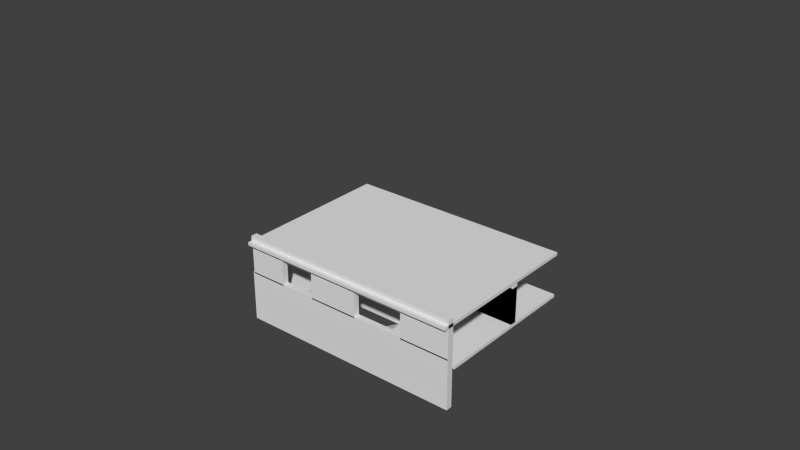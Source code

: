# Source: house03.blend  (saved by Blender 2.76.0; exported with 4.5.12 LTS)
import bpy
from mathutils import Matrix  # noqa: F401  (used for matrix-valued properties, if any)

bpy.ops.wm.read_factory_settings(use_empty=True)
scene = bpy.context.scene
scene.name = 'Scene'

# ---- collections
col_collection_1 = bpy.data.collections.new('Collection 1'); scene.collection.children.link(col_collection_1)
col_collection_1.hide_render = True
col_collection_1.hide_viewport = True
col_collection_2 = bpy.data.collections.new('Collection 2'); scene.collection.children.link(col_collection_2)
col_collection_2.hide_render = True
col_collection_2.hide_viewport = True
col_collection_3 = bpy.data.collections.new('Collection 3'); scene.collection.children.link(col_collection_3)

# ---- materials (node trees are filled in below, after node groups)
mat_material = bpy.data.materials.new('Material')
mat_material.alpha_threshold = 0.0
mat_material.use_transparent_shadow = False
mat_material.roughness = 0.5
mat_material.line_color = (0.0, 0.0, 0.0, 1.0)

# ---- material node trees

# ---- world
world_world = bpy.data.worlds.new('World'); scene.world = world_world
world_world.color = (0.05088, 0.05088, 0.05088)
world_world.use_sun_shadow = False
world_world.sun_shadow_jitter_overblur = 0.0
world_world.cycles.sampling_method = 'MANUAL'
world_world.cycles.sample_map_resolution = 256

# ---- meshes
me_cube = bpy.data.meshes.new('Cube')
me_cube.from_pydata([(1.0, 1.0, 0.0), (1.0, -1.0, 0.0), (-0.5447, -1.0, 0.0), (-0.5447, 1.0, 0.0), (1.0, 1.0, 2.0), (1.0, -1.0, 2.0), (-0.5447, -1.0, 2.0), (-0.5447, 1.0, 2.0), (0.3333, 1.0, 0.0), (-0.3333, 1.0, 0.0), (0.3333, -1.0, 0.0), (-0.3333, -1.0, 0.0), (0.3333, 1.0, 2.0), (-0.3333, 1.0, 2.0), (0.3333, -1.0, 2.0), (-0.3333, -1.0, 2.0), (1.0, 1.0, 0.0), (1.0, 1.0, 2.0), (0.3333, 1.0, 0.0), (0.3333, 1.0, 2.0), (1.0, 36.04, 3.492e-08), (1.0, 36.04, 2.0), (0.3333, 36.04, 3.492e-08), (0.3333, 36.04, 2.0), (-0.3333, 29.89, 0.0), (-0.5447, 29.89, 0.0), (-0.5447, 29.89, 2.0), (-0.3333, 29.89, 2.0), (0.3333, 29.89, 0.0), (0.3333, 29.89, 2.0), (1.0, 1.0, 1.0), (1.0, -1.0, 1.0), (-0.5447, -1.0, 1.0), (-0.5447, 1.0, 1.0), (0.3333, 1.0, 1.0), (0.3333, -1.0, 1.0), (-0.3333, -1.0, 1.0), (1.0, 1.0, 1.0), (0.3333, 1.0, 1.0), (1.0, 36.04, 1.0), (0.3333, 36.04, 1.0), (-0.5447, 29.89, 1.0), (0.3333, 29.89, 1.0), (0.8667, 1.0, 0.0), (0.7333, 1.0, 0.0), (0.6, 1.0, 0.0), (0.4667, 1.0, 0.0), (0.8667, -1.0, 0.0), (0.7333, -1.0, 0.0), (0.6, -1.0, 0.0), (0.4667, -1.0, 0.0), (0.8667, 1.0, 2.0), (0.7333, 1.0, 2.0), (0.6, 1.0, 2.0), (0.4667, 1.0, 2.0), (0.8667, -1.0, 2.0), (0.7333, -1.0, 2.0), (0.6, -1.0, 2.0), (0.4667, -1.0, 2.0), (0.8667, 1.0, 0.0), (0.7333, 1.0, 0.0), (0.6, 1.0, 0.0), (0.4667, 1.0, 0.0), (0.8667, 1.0, 2.0), (0.7333, 1.0, 2.0), (0.6, 1.0, 2.0), (0.4667, 1.0, 2.0), (0.8667, 36.04, 3.492e-08), (0.7333, 36.04, 3.492e-08), (0.6, 36.04, 3.492e-08), (0.4667, 36.04, 3.492e-08), (0.8667, 36.04, 2.0), (0.7333, 36.04, 2.0), (0.6, 36.04, 2.0), (0.4667, 36.04, 2.0), (0.8667, 36.04, 1.0), (0.7333, 36.04, 1.0), (0.6, 36.04, 1.0), (0.4667, 36.04, 1.0), (0.8667, -1.0, 1.0), (0.7333, -1.0, 1.0), (0.6, -1.0, 1.0), (0.4667, -1.0, 1.0)], [], [(9, 11, 2, 3), (13, 7, 6, 15), (30, 4, 5, 31), (36, 15, 6, 32), (32, 6, 7, 33), (42, 41, 26, 27, 29), (34, 12, 19, 38), (7, 13, 27, 26), (82, 58, 14, 35), (35, 14, 15, 36), (54, 12, 14, 58), (12, 13, 15, 14), (46, 50, 10, 8), (8, 10, 11, 9), (38, 19, 23, 40), (51, 4, 17, 63), (46, 8, 18, 62), (30, 0, 16, 37), (78, 70, 22, 40), (62, 18, 22, 70), (63, 17, 21, 71), (37, 16, 20, 39), (34, 8, 28, 42), (33, 7, 26, 41), (9, 3, 25, 24), (13, 12, 29, 27), (8, 9, 24, 28), (3, 33, 41, 25), (12, 34, 42, 29), (17, 37, 39, 21), (74, 78, 40, 23), (4, 30, 37, 17), (18, 38, 40, 22), (10, 35, 36, 11), (50, 82, 35, 10), (8, 34, 38, 18), (24, 25, 41, 42, 28), (2, 32, 33, 3), (11, 36, 32, 2), (0, 30, 31, 1), (1, 31, 79, 47), (47, 79, 80, 48), (48, 80, 81, 49), (49, 81, 82, 50), (21, 39, 75, 71), (71, 75, 76, 72), (72, 76, 77, 73), (73, 77, 78, 74), (19, 66, 74, 23), (66, 65, 73, 74), (65, 64, 72, 73), (64, 63, 71, 72), (16, 59, 67, 20), (59, 60, 68, 67), (60, 61, 69, 68), (61, 62, 70, 69), (39, 20, 67, 75), (75, 67, 68, 76), (76, 68, 69, 77), (77, 69, 70, 78), (0, 43, 59, 16), (43, 44, 60, 59), (44, 45, 61, 60), (45, 46, 62, 61), (12, 54, 66, 19), (54, 53, 65, 66), (53, 52, 64, 65), (52, 51, 63, 64), (0, 1, 47, 43), (43, 47, 48, 44), (44, 48, 49, 45), (45, 49, 50, 46), (4, 51, 55, 5), (51, 52, 56, 55), (52, 53, 57, 56), (53, 54, 58, 57), (31, 5, 55, 79), (79, 55, 56, 80), (80, 56, 57, 81), (81, 57, 58, 82)])
me_cube.materials.append(mat_material)
me_cube.use_remesh_preserve_volume = False
me_cube.use_remesh_preserve_attributes = False
me_cube.use_mirror_vertex_groups = False
me_cube.update()
me_cube_002 = bpy.data.meshes.new('Cube.002')
me_cube_002.from_pydata([(-21.66, -3.322, 0.0), (-21.66, -9.378, 0.432), (-21.66, -1.907e-06, 0.0), (-21.66, -1.907e-06, 0.432), (-1.954, -9.378, 0.432), (-1.954, -1.907e-06, 0.432), (-10.83, -3.322, 0.0), (-21.66, -3.322, 0.0), (-21.66, -4.689, 0.0), (-21.66, -9.378, 0.432), (-9.537e-07, -4.689, 0.0), (-21.66, -3.322, 0.0), (-21.66, -1.907e-06, 0.432), (-6.571, -4.689, 4.097), (-13.72, -4.689, 4.097), (-21.66, -1.907e-06, 0.0), (-21.66, -4.689, 0.0), (-9.537e-07, -4.689, 0.0), (-21.66, -3.322, 0.0), (-21.66, -9.378, 0.432), (-21.66, -4.689, 0.0), (-9.537e-07, -4.689, 0.0), (-21.66, -1.907e-06, 0.432), (-21.66, -1.907e-06, 0.0), (-21.66, -3.322, 0.0), (-21.66, -9.378, 0.432), (-21.66, -4.689, 0.0), (-9.537e-07, -4.689, 0.0), (-21.66, -1.907e-06, 0.432), (-21.66, -1.907e-06, 0.0), (-21.66, -3.322, 0.432), (-1.955, -3.322, 0.0), (-9.537e-07, -4.689, 0.0), (-1.955, -1.907e-06, 0.0), (-1.955, -1.907e-06, 0.432), (-21.66, -1.907e-06, 0.432), (-21.66, -1.907e-06, 0.0), (-1.955, -3.322, 0.432)], [(8, 16), (24, 36), (20, 16), (17, 10), (26, 20), (21, 17), (32, 27), (21, 27)], [(35, 34, 33, 36), (13, 5, 3, 14), (13, 14, 1, 4), (14, 3, 1), (2, 24, 11, 30, 35, 36, 29, 23, 15), (31, 33, 34, 37), (6, 31, 37, 30, 11, 24, 18, 7, 0), (1, 3, 12, 9), (29, 36, 33, 2, 15, 23), (33, 31, 6, 0, 24, 2, 36), (9, 12, 22, 19), (25, 30, 37, 34, 35, 28, 22, 12, 3, 5, 13, 4, 1, 9, 19), (19, 22, 28, 25), (25, 28, 35, 30)])
me_cube_002.use_remesh_preserve_volume = False
me_cube_002.use_remesh_preserve_attributes = False
me_cube_002.use_mirror_vertex_groups = False
me_cube_002.update()
me_cube_001 = bpy.data.meshes.new('Cube.001')
me_cube_001.from_pydata([(-21.66, -9.378, 0.0), (-21.66, -9.378, 0.432), (-21.66, -1.907e-06, 0.0), (-21.66, -1.907e-06, 0.432), (-9.537e-07, -9.378, 0.0), (-9.537e-07, -9.378, 0.432), (-9.537e-07, -1.907e-06, 0.0), (-9.537e-07, -1.907e-06, 0.432), (-10.83, -9.378, 0.0), (-21.66, -9.378, 0.0), (-21.66, -4.689, 0.0), (-21.66, -9.378, 0.432), (-9.537e-07, -4.689, 0.0), (-21.66, -9.378, 0.0), (-21.66, -1.907e-06, 0.432), (-6.571, -4.689, 4.097), (-13.72, -4.689, 4.097), (-21.66, -1.907e-06, 0.0), (-21.66, -4.689, 0.0), (-9.537e-07, -1.907e-06, 0.432), (-9.537e-07, -1.907e-06, 0.0), (-9.537e-07, -9.378, 0.432), (-9.537e-07, -9.378, 0.0), (-9.537e-07, -4.689, 0.0), (-21.66, -9.378, 0.0), (-21.66, -9.378, 0.432), (-21.66, -4.689, 0.0), (-9.537e-07, -9.378, 0.0), (-9.537e-07, -4.689, 0.0), (-9.537e-07, -1.907e-06, 0.0), (-9.537e-07, -1.907e-06, 0.432), (-21.66, -1.907e-06, 0.432), (-21.66, -1.907e-06, 0.0), (-9.537e-07, -9.378, 0.432), (-21.66, -9.378, 0.0), (-21.66, -9.378, 0.432), (-21.66, -4.689, 0.0), (-9.537e-07, -9.378, 0.0), (-9.537e-07, -4.689, 0.0), (-9.537e-07, -1.907e-06, 0.0), (-9.537e-07, -1.907e-06, 0.432), (-21.66, -1.907e-06, 0.432), (-21.66, -1.907e-06, 0.0), (-9.537e-07, -9.378, 0.432), (-21.66, -9.378, 0.432), (-9.537e-07, -9.378, 0.0), (-9.537e-07, -4.689, 0.0), (-9.537e-07, -1.907e-06, 0.0), (-9.537e-07, -1.907e-06, 0.432), (-21.66, -1.907e-06, 0.432), (-21.66, -1.907e-06, 0.0), (-9.537e-07, -9.378, 0.432)], [(4, 42)], [(17, 18, 26, 32), (10, 0, 9, 18), (6, 2, 17, 20), (49, 48, 47, 50), (15, 7, 3, 16), (15, 5, 7), (2, 10, 18, 17), (48, 51, 45, 46, 47), (14, 19, 30, 31), (18, 9, 24, 26), (15, 16, 1, 5), (16, 3, 1), (3, 7, 19, 14), (7, 5, 21, 19), (12, 6, 20, 23), (5, 1, 11, 21), (4, 12, 23, 22), (37, 45, 51, 44, 13, 34, 24, 9, 0, 8, 4, 22, 27), (1, 3, 14, 11), (27, 28, 38, 37), (29, 32, 42, 39), (26, 24, 34, 36), (30, 33, 43, 40), (21, 11, 25, 33), (23, 20, 29, 28), (19, 21, 33, 30), (20, 17, 32, 29), (22, 23, 28, 27), (11, 14, 31, 25), (38, 39, 47, 46), (41, 40, 48, 49), (25, 31, 41, 35), (31, 30, 40, 41), (28, 29, 39, 38), (32, 26, 36, 42), (33, 25, 35, 43), (36, 34, 13, 44, 49, 50, 42), (43, 35, 44, 51), (40, 43, 51, 48), (39, 42, 50, 47), (37, 38, 46, 45), (35, 41, 49, 44), (47, 45, 46), (34, 36, 42, 50, 47, 4, 45, 8, 0)])
me_cube_001.use_remesh_preserve_volume = False
me_cube_001.use_remesh_preserve_attributes = False
me_cube_001.use_mirror_vertex_groups = False
me_cube_001.update()
me_cube_018 = bpy.data.meshes.new('Cube.018')
me_cube_018.from_pydata([(-1.0, -1.0, 0.0), (-1.0, -1.0, 2.0), (-1.0, 1.0, 0.0), (-1.0, 1.0, 2.0), (1.0, -1.0, 0.0), (1.0, -1.0, 2.0), (1.0, 1.0, 0.0), (1.0, 1.0, 2.0)], [], [(1, 3, 2, 0), (3, 7, 6, 2), (7, 5, 4, 6), (5, 1, 0, 4), (0, 2, 6, 4), (5, 7, 3, 1)])
me_cube_018.use_remesh_preserve_volume = False
me_cube_018.use_remesh_preserve_attributes = False
me_cube_018.use_mirror_vertex_groups = False
me_cube_018.update()
me_cube_017 = bpy.data.meshes.new('Cube.017')
me_cube_017.from_pydata([(-1.0, -1.0, 0.0), (-1.0, -1.0, 2.0), (-1.0, 1.0, 0.0), (-1.0, 1.0, 2.0), (1.0, -1.0, 0.0), (1.0, -1.0, 2.0), (1.0, 1.0, 0.0), (1.0, 1.0, 2.0)], [], [(1, 3, 2, 0), (3, 7, 6, 2), (7, 5, 4, 6), (5, 1, 0, 4), (0, 2, 6, 4), (5, 7, 3, 1)])
me_cube_017.use_remesh_preserve_volume = False
me_cube_017.use_remesh_preserve_attributes = False
me_cube_017.use_mirror_vertex_groups = False
me_cube_017.update()
me_cube_016 = bpy.data.meshes.new('Cube.016')
me_cube_016.from_pydata([(-1.0, -1.0, 0.0), (-1.0, -1.0, 2.0), (-1.0, 1.0, 0.0), (-1.0, 1.0, 2.0), (1.0, -1.0, 0.0), (1.0, -1.0, 2.0), (1.0, 1.0, 0.0), (1.0, 1.0, 2.0)], [], [(1, 3, 2, 0), (3, 7, 6, 2), (7, 5, 4, 6), (5, 1, 0, 4), (0, 2, 6, 4), (5, 7, 3, 1)])
me_cube_016.use_remesh_preserve_volume = False
me_cube_016.use_remesh_preserve_attributes = False
me_cube_016.use_mirror_vertex_groups = False
me_cube_016.update()
me_cube_015 = bpy.data.meshes.new('Cube.015')
me_cube_015.from_pydata([(-1.0, -1.0, 0.0), (-1.0, -1.0, 2.0), (-1.0, 1.0, 0.0), (-1.0, 1.0, 2.0), (1.0, -1.0, 0.0), (1.0, -1.0, 2.0), (1.0, 1.0, 0.0), (1.0, 1.0, 2.0)], [], [(1, 3, 2, 0), (3, 7, 6, 2), (7, 5, 4, 6), (5, 1, 0, 4), (0, 2, 6, 4), (5, 7, 3, 1)])
me_cube_015.use_remesh_preserve_volume = False
me_cube_015.use_remesh_preserve_attributes = False
me_cube_015.use_mirror_vertex_groups = False
me_cube_015.update()
me_cube_014 = bpy.data.meshes.new('Cube.014')
me_cube_014.from_pydata([(-1.0, -1.0, 0.0), (-1.0, -1.0, 2.0), (-1.0, 1.0, 0.0), (-1.0, 1.0, 2.0), (1.0, -1.0, 0.0), (1.0, -1.0, 2.0), (1.0, 1.0, 0.0), (1.0, 1.0, 2.0)], [], [(1, 3, 2, 0), (3, 7, 6, 2), (7, 5, 4, 6), (5, 1, 0, 4), (0, 2, 6, 4), (5, 7, 3, 1)])
me_cube_014.use_remesh_preserve_volume = False
me_cube_014.use_remesh_preserve_attributes = False
me_cube_014.use_mirror_vertex_groups = False
me_cube_014.update()
me_cube_013 = bpy.data.meshes.new('Cube.013')
me_cube_013.from_pydata([(-1.0, -1.0, 0.0), (-1.0, -1.0, 2.0), (-1.0, 1.0, 0.0), (-1.0, 1.0, 2.0), (1.0, -1.0, 0.0), (1.0, -1.0, 2.0), (1.0, 1.0, 0.0), (1.0, 1.0, 2.0)], [], [(1, 3, 2, 0), (3, 7, 6, 2), (7, 5, 4, 6), (5, 1, 0, 4), (0, 2, 6, 4), (5, 7, 3, 1)])
me_cube_013.use_remesh_preserve_volume = False
me_cube_013.use_remesh_preserve_attributes = False
me_cube_013.use_mirror_vertex_groups = False
me_cube_013.update()
me_cube_012 = bpy.data.meshes.new('Cube.012')
me_cube_012.from_pydata([(-1.0, -1.0, 0.0), (-1.0, -1.0, 2.0), (-1.0, 1.0, 0.0), (-1.0, 1.0, 2.0), (1.0, -1.0, 0.0), (1.0, -1.0, 2.0), (1.0, 1.0, 0.0), (1.0, 1.0, 2.0)], [], [(1, 3, 2, 0), (3, 7, 6, 2), (7, 5, 4, 6), (5, 1, 0, 4), (0, 2, 6, 4), (5, 7, 3, 1)])
me_cube_012.use_remesh_preserve_volume = False
me_cube_012.use_remesh_preserve_attributes = False
me_cube_012.use_mirror_vertex_groups = False
me_cube_012.update()
me_cube_011 = bpy.data.meshes.new('Cube.011')
me_cube_011.from_pydata([(-1.0, -1.0, 0.0), (-1.0, -1.0, 2.0), (-1.0, 1.0, 0.0), (-1.0, 1.0, 2.0), (1.0, -1.0, 0.0), (1.0, -1.0, 2.0), (1.0, 1.0, 0.0), (1.0, 1.0, 2.0)], [], [(1, 3, 2, 0), (3, 7, 6, 2), (7, 5, 4, 6), (5, 1, 0, 4), (0, 2, 6, 4), (5, 7, 3, 1)])
me_cube_011.use_remesh_preserve_volume = False
me_cube_011.use_remesh_preserve_attributes = False
me_cube_011.use_mirror_vertex_groups = False
me_cube_011.update()
me_cube_010 = bpy.data.meshes.new('Cube.010')
me_cube_010.from_pydata([(-1.0, -1.0, 0.0), (-1.0, -1.0, 2.0), (-1.0, 1.0, 0.0), (-1.0, 1.0, 2.0), (1.0, -1.0, 0.0), (1.0, -1.0, 2.0), (1.0, 1.0, 0.0), (1.0, 1.0, 2.0)], [], [(1, 3, 2, 0), (3, 7, 6, 2), (7, 5, 4, 6), (5, 1, 0, 4), (0, 2, 6, 4), (5, 7, 3, 1)])
me_cube_010.use_remesh_preserve_volume = False
me_cube_010.use_remesh_preserve_attributes = False
me_cube_010.use_mirror_vertex_groups = False
me_cube_010.update()
me_cube_009 = bpy.data.meshes.new('Cube.009')
me_cube_009.from_pydata([(-1.0, -1.0, 0.0), (-1.0, -1.0, 2.0), (-1.0, 1.0, 0.0), (-1.0, 1.0, 2.0), (1.0, -1.0, 0.0), (1.0, -1.0, 2.0), (1.0, 1.0, 0.0), (1.0, 1.0, 2.0)], [], [(1, 3, 2, 0), (3, 7, 6, 2), (7, 5, 4, 6), (5, 1, 0, 4), (0, 2, 6, 4), (5, 7, 3, 1)])
me_cube_009.use_remesh_preserve_volume = False
me_cube_009.use_remesh_preserve_attributes = False
me_cube_009.use_mirror_vertex_groups = False
me_cube_009.update()
me_cube_008 = bpy.data.meshes.new('Cube.008')
me_cube_008.from_pydata([(-1.0, -1.0, 0.0), (-1.0, -1.0, 2.0), (-1.0, 1.0, 0.0), (-1.0, 1.0, 2.0), (1.0, -1.0, 0.0), (1.0, -1.0, 2.0), (1.0, 1.0, 0.0), (1.0, 1.0, 2.0)], [], [(1, 3, 2, 0), (3, 7, 6, 2), (7, 5, 4, 6), (5, 1, 0, 4), (0, 2, 6, 4), (5, 7, 3, 1)])
me_cube_008.use_remesh_preserve_volume = False
me_cube_008.use_remesh_preserve_attributes = False
me_cube_008.use_mirror_vertex_groups = False
me_cube_008.update()
me_cube_006 = bpy.data.meshes.new('Cube.006')
me_cube_006.from_pydata([(-1.0, -1.0, 0.0), (-1.0, -1.0, 2.0), (-1.0, 1.0, 0.0), (-1.0, 1.0, 2.0), (1.0, -1.0, 0.0), (1.0, -1.0, 2.0), (1.0, 1.0, 0.0), (1.0, 1.0, 2.0)], [], [(1, 3, 2, 0), (3, 7, 6, 2), (7, 5, 4, 6), (5, 1, 0, 4), (0, 2, 6, 4), (5, 7, 3, 1)])
me_cube_006.use_remesh_preserve_volume = False
me_cube_006.use_remesh_preserve_attributes = False
me_cube_006.use_mirror_vertex_groups = False
me_cube_006.update()
me_cube_005 = bpy.data.meshes.new('Cube.005')
me_cube_005.from_pydata([(-1.0, -1.0, 0.0), (-1.0, -1.0, 2.0), (-1.0, 1.0, 0.0), (-1.0, 1.0, 2.0), (1.0, -1.0, 0.0), (1.0, -1.0, 2.0), (1.0, 1.0, 0.0), (1.0, 1.0, 2.0)], [], [(1, 3, 2, 0), (3, 7, 6, 2), (7, 5, 4, 6), (5, 1, 0, 4), (0, 2, 6, 4), (5, 7, 3, 1)])
me_cube_005.use_remesh_preserve_volume = False
me_cube_005.use_remesh_preserve_attributes = False
me_cube_005.use_mirror_vertex_groups = False
me_cube_005.update()
me_cube_004 = bpy.data.meshes.new('Cube.004')
me_cube_004.from_pydata([(-1.0, -1.0, 0.0), (-1.0, -1.0, 2.0), (-1.0, 1.0, 0.0), (-1.0, 1.0, 2.0), (1.0, -1.0, 0.0), (1.0, -1.0, 2.0), (1.0, 1.0, 0.0), (1.0, 1.0, 2.0)], [], [(1, 3, 2, 0), (3, 7, 6, 2), (7, 5, 4, 6), (5, 1, 0, 4), (0, 2, 6, 4), (5, 7, 3, 1)])
me_cube_004.use_remesh_preserve_volume = False
me_cube_004.use_remesh_preserve_attributes = False
me_cube_004.use_mirror_vertex_groups = False
me_cube_004.update()
me_cube_003 = bpy.data.meshes.new('Cube.003')
me_cube_003.from_pydata([(-1.0, -1.0, 0.0), (-1.0, -1.0, 2.0), (-1.0, 1.0, 0.0), (-1.0, 1.0, 2.0), (1.0, -1.0, 0.0), (1.0, -1.0, 2.0), (1.0, 1.0, 0.0), (1.0, 1.0, 2.0)], [], [(1, 3, 2, 0), (3, 7, 6, 2), (7, 5, 4, 6), (5, 1, 0, 4), (0, 2, 6, 4), (5, 7, 3, 1)])
me_cube_003.use_remesh_preserve_volume = False
me_cube_003.use_remesh_preserve_attributes = False
me_cube_003.use_mirror_vertex_groups = False
me_cube_003.update()

# ---- objects
ob_house_volume = bpy.data.objects.new('house volume', me_cube)
ob_roof_001 = bpy.data.objects.new('roof.001', me_cube_002)
ob_roof = bpy.data.objects.new('roof', me_cube_001)
ob_cube_014 = bpy.data.objects.new('Cube.014', me_cube_018)
ob_cube_013 = bpy.data.objects.new('Cube.013', me_cube_017)
ob_cube_012 = bpy.data.objects.new('Cube.012', me_cube_016)
ob_cube_011 = bpy.data.objects.new('Cube.011', me_cube_015)
ob_cube_004 = bpy.data.objects.new('Cube.004', me_cube_014)
ob_cube_010 = bpy.data.objects.new('Cube.010', me_cube_013)
ob_cube_009 = bpy.data.objects.new('Cube.009', me_cube_012)
ob_cube_008 = bpy.data.objects.new('Cube.008', me_cube_011)
ob_cube_007 = bpy.data.objects.new('Cube.007', me_cube_010)
ob_cube_006 = bpy.data.objects.new('Cube.006', me_cube_009)
ob_cube_005 = bpy.data.objects.new('Cube.005', me_cube_008)
ob_cube_003 = bpy.data.objects.new('Cube.003', me_cube_006)
ob_cube_002 = bpy.data.objects.new('Cube.002', me_cube_005)
ob_cube_001 = bpy.data.objects.new('Cube.001', me_cube_004)
ob_cube = bpy.data.objects.new('Cube', me_cube_003)

# ---- transforms, parenting, visibility, modifiers, constraints
ob_house_volume.location = (-0.1954, -0.1528, -0.1025)
ob_house_volume.scale = (13.98, 0.236, 4.104)
ob_house_volume.lock_rotations_4d = False
ob_house_volume.empty_display_type = 'ARROWS'
ob_house_volume.lineart.crease_threshold = 0.0
ob_roof_001.location = (8.638, 9.116, 3.878)
ob_roof_001.scale = (0.8412, 1.016, 1.026)
ob_roof_001.lineart.crease_threshold = 0.0
ob_roof.location = (14.21, 8.747, 8.105)
ob_roof.scale = (1.026, 1.026, 1.026)
ob_roof.lineart.crease_threshold = 0.0
ob_cube_014.location = (7.006, 0.0, 3.903)
ob_cube_014.scale = (2.0, 0.25, 1.0)
ob_cube_014.lineart.crease_threshold = 0.0
ob_cube_013.location = (-1.091, 0.0, 3.903)
ob_cube_013.scale = (2.0, 0.25, 1.0)
ob_cube_013.lineart.crease_threshold = 0.0
ob_cube_012.location = (-7.414, 0.0, 3.903)
ob_cube_012.scale = (1.5, 0.25, 1.0)
ob_cube_012.lineart.crease_threshold = 0.0
ob_cube_011.location = (0.0, 0.0, 5.958)
ob_cube_011.scale = (9.0, 0.25, 0.5)
ob_cube_011.lineart.crease_threshold = 0.0
ob_cube_004.location = (0.0, 12.41, 6.448)
ob_cube_004.rotation_euler = (1.571, 0.0, 0.0)
ob_cube_004.scale = (9.0, 0.125, 6.5)
ob_cube_004.lineart.crease_threshold = 0.0
ob_cube_010.location = (-0.08553, 7.221, 3.0)
ob_cube_010.scale = (1.0, 0.25, 1.75)
ob_cube_010.lineart.crease_threshold = 0.0
ob_cube_009.location = (6.475, 7.221, 3.0)
ob_cube_009.scale = (2.5, 0.25, 1.75)
ob_cube_009.lineart.crease_threshold = 0.0
ob_cube_008.location = (6.475, 7.221, 3.0)
ob_cube_008.scale = (2.5, 0.25, 1.5)
ob_cube_008.lineart.crease_threshold = 0.0
ob_cube_007.location = (-6.288, 7.221, 3.0)
ob_cube_007.scale = (2.5, 0.25, 1.75)
ob_cube_007.lineart.crease_threshold = 0.0
ob_cube_006.location = (-0.9677, 9.91, 3.0)
ob_cube_006.rotation_euler = (0.0, 0.0, 1.571)
ob_cube_006.scale = (2.5, 0.25, 1.75)
ob_cube_006.lineart.crease_threshold = 0.0
ob_cube_005.location = (-6.953, 2.482, 3.0)
ob_cube_005.rotation_euler = (1.571, 0.0, 0.0)
ob_cube_005.scale = (2.0, 0.125, 1.0)
ob_cube_005.lineart.crease_threshold = 0.0
ob_cube_003.location = (6.013, 2.482, 3.0)
ob_cube_003.rotation_euler = (1.571, 0.0, 0.0)
ob_cube_003.scale = (3.0, 0.125, 1.0)
ob_cube_003.lineart.crease_threshold = 0.0
ob_cube_002.location = (0.4398, 2.456, 1.437)
ob_cube_002.rotation_euler = (1.571, -0.5236, 0.0)
ob_cube_002.scale = (3.1, 0.125, 1.0)
ob_cube_002.lineart.crease_threshold = 0.0
ob_cube_001.location = (0.0, 12.41, 3.0)
ob_cube_001.rotation_euler = (1.571, 0.0, 0.0)
ob_cube_001.scale = (9.0, 0.125, 5.0)
ob_cube_001.lineart.crease_threshold = 0.0
ob_cube.location = (0.0, 0.0, 0.0)
ob_cube.scale = (9.0, 0.25, 2.0)
ob_cube.lineart.crease_threshold = 0.0

# ---- collection membership
col_collection_1.objects.link(ob_house_volume)
col_collection_2.objects.link(ob_roof_001)
col_collection_2.objects.link(ob_roof)
col_collection_3.objects.link(ob_cube_014)
col_collection_3.objects.link(ob_cube_013)
col_collection_3.objects.link(ob_cube_012)
col_collection_3.objects.link(ob_cube_011)
col_collection_3.objects.link(ob_cube_004)
col_collection_3.objects.link(ob_cube_010)
col_collection_3.objects.link(ob_cube_009)
col_collection_3.objects.link(ob_cube_008)
col_collection_3.objects.link(ob_cube_007)
col_collection_3.objects.link(ob_cube_006)
col_collection_3.objects.link(ob_cube_005)
col_collection_3.objects.link(ob_cube_003)
col_collection_3.objects.link(ob_cube_002)
col_collection_3.objects.link(ob_cube_001)
col_collection_3.objects.link(ob_cube)

# ---- scene / render settings (as saved in the file)
scene.frame_start = 1; scene.frame_end = 250; scene.frame_set(1)
scene.render.engine = 'BLENDER_EEVEE_NEXT'
scene.render.resolution_percentage = 50
scene.render.dither_intensity = 0.0
scene.cycles.use_denoising = False
scene.cycles.samples = 10
scene.cycles.sampling_pattern = 'TABULATED_SOBOL'
scene.cycles.light_sampling_threshold = 0.0
scene.cycles.use_adaptive_sampling = False
scene.cycles.use_light_tree = False
scene.cycles.blur_glossy = 0.0
scene.cycles.pixel_filter_type = 'GAUSSIAN'
scene.cycles.sample_clamp_indirect = 0.0
scene.view_settings.view_transform = 'Standard'
bpy.context.view_layer.update()

# ---- added for rendering (the .blend has no active camera and no usable light): camera, sun
cam_auto = bpy.data.cameras.new('AutoCamera')
cam_auto.lens = 50.0
cam_auto.sensor_width = 36.0
cam_auto.clip_end = 1000.0
ob_auto_camera = bpy.data.objects.new('AutoCamera', cam_auto)
scene.collection.objects.link(ob_auto_camera)
ob_auto_camera.location = (44.8194, -48.036, 44.2811)
ob_auto_camera.rotation_euler = (1.09748, -7.21219e-08, 0.694738)
scene.camera = ob_auto_camera
light_auto_sun = bpy.data.lights.new('AutoSun', 'SUN')
light_auto_sun.energy = 3.0
light_auto_sun.angle = 0.0523599
ob_auto_sun = bpy.data.objects.new('AutoSun', light_auto_sun)
scene.collection.objects.link(ob_auto_sun)
ob_auto_sun.rotation_euler = (0.872665, 0.174533, 0.523599)
bpy.context.view_layer.update()

